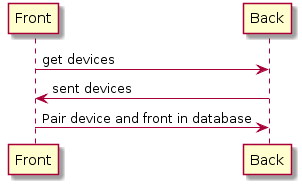

The diagram above was rendered by PlantUML. Its source (embedded in the PNG):
@startuml
Front -> Back: get devices
Front <- Back: sent devices
Front -> Back: Pair device and front in database

@enduml